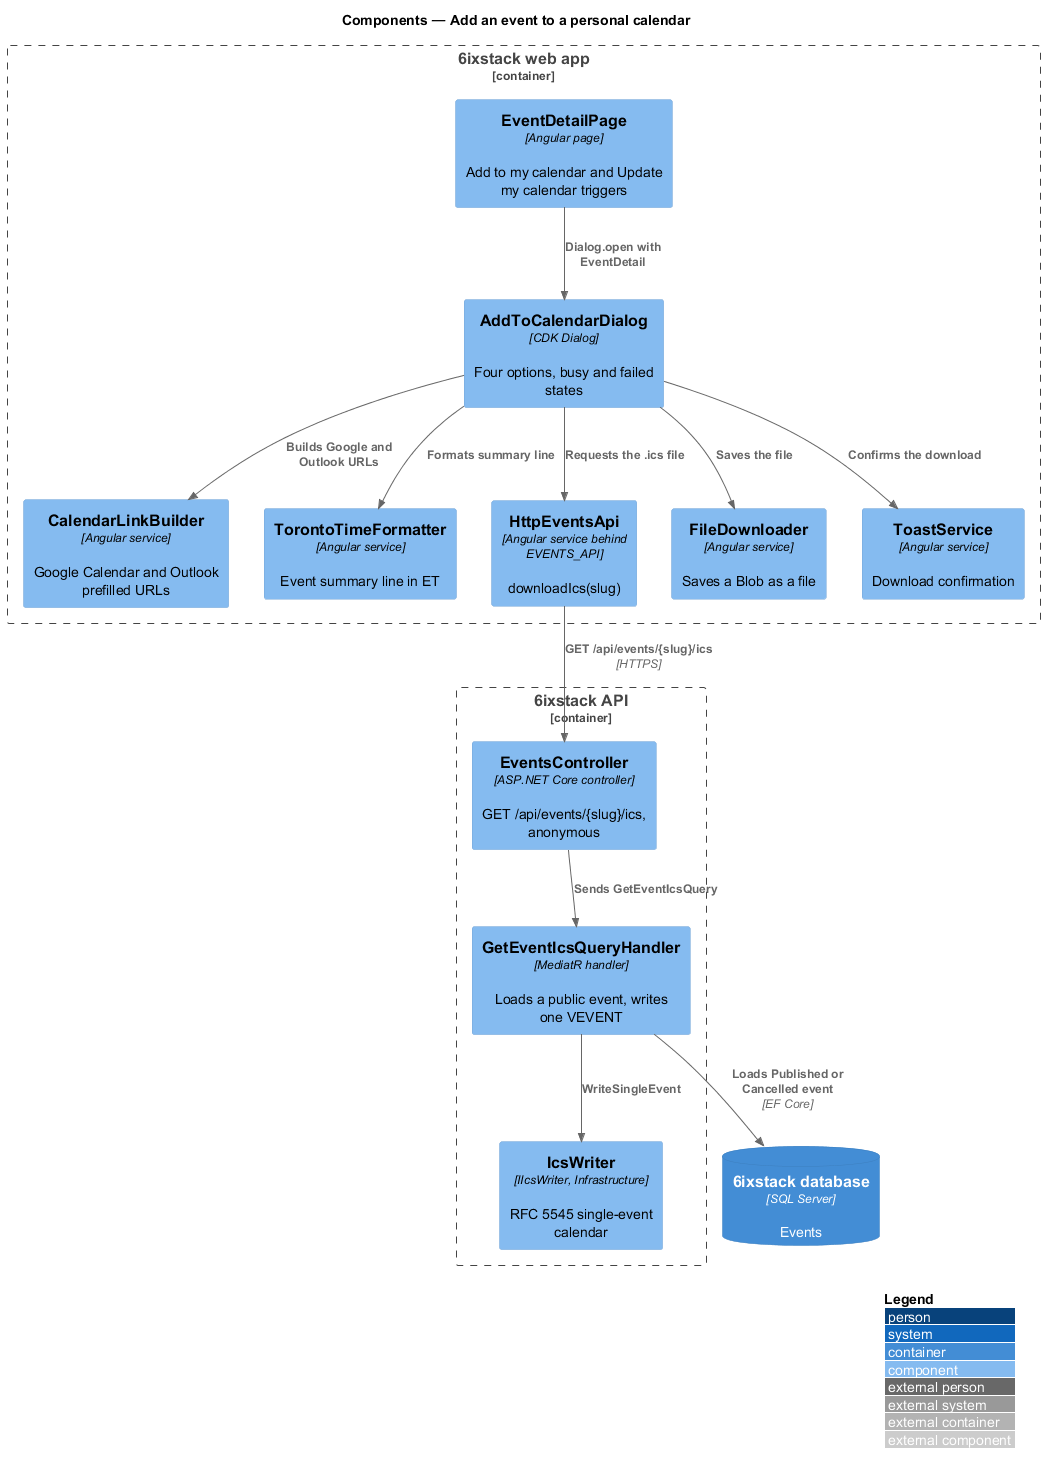

The diagram above was rendered by PlantUML. Its source (embedded in the PNG):
@startuml
!include <C4/C4_Component>
LAYOUT_WITH_LEGEND()
title Components — Add an event to a personal calendar

Container_Boundary(spa, "6ixstack web app") {
  Component(page, "EventDetailPage", "Angular page", "Add to my calendar and Update my calendar triggers")
  Component(dialog, "AddToCalendarDialog", "CDK Dialog", "Four options, busy and failed states")
  Component(links, "CalendarLinkBuilder", "Angular service", "Google Calendar and Outlook prefilled URLs")
  Component(fmt, "TorontoTimeFormatter", "Angular service", "Event summary line in ET")
  Component(client, "HttpEventsApi", "Angular service behind EVENTS_API", "downloadIcs(slug)")
  Component(saver, "FileDownloader", "Angular service", "Saves a Blob as a file")
  Component(toasts, "ToastService", "Angular service", "Download confirmation")
}
Container_Boundary(api, "6ixstack API") {
  Component(ctrl, "EventsController", "ASP.NET Core controller", "GET /api/events/{slug}/ics, anonymous")
  Component(handler, "GetEventIcsQueryHandler", "MediatR handler", "Loads a public event, writes one VEVENT")
  Component(writer, "IcsWriter", "IIcsWriter, Infrastructure", "RFC 5545 single-event calendar")
}
ContainerDb(db, "6ixstack database", "SQL Server", "Events")

Rel(page, dialog, "Dialog.open with EventDetail")
Rel(dialog, fmt, "Formats summary line")
Rel(dialog, links, "Builds Google and Outlook URLs")
Rel(dialog, client, "Requests the .ics file")
Rel(dialog, saver, "Saves the file")
Rel(dialog, toasts, "Confirms the download")
Rel(client, ctrl, "GET /api/events/{slug}/ics", "HTTPS")
Rel(ctrl, handler, "Sends GetEventIcsQuery")
Rel(handler, db, "Loads Published or Cancelled event", "EF Core")
Rel(handler, writer, "WriteSingleEvent")
@enduml